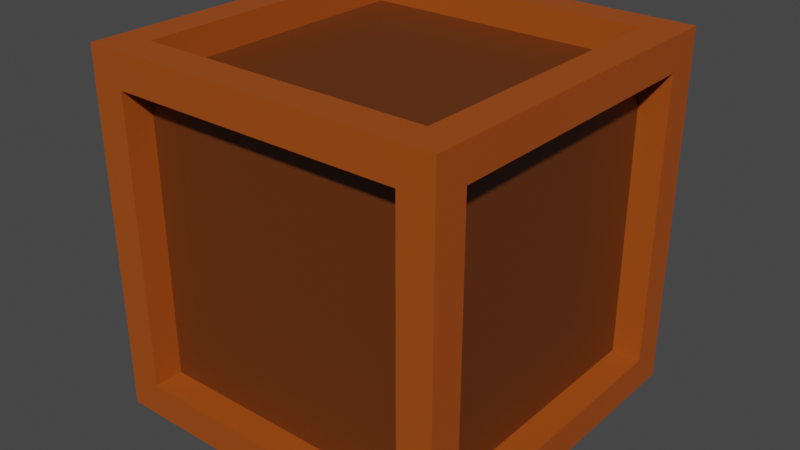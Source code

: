 # Source: Crate.blend  (saved by Blender 2.93.20; exported with 4.5.12 LTS)
import bpy
from mathutils import Matrix  # noqa: F401  (used for matrix-valued properties, if any)

bpy.ops.wm.read_factory_settings(use_empty=True)
scene = bpy.context.scene
scene.name = 'Scene'

# ---- collections
col_collection = bpy.data.collections.new('Collection'); scene.collection.children.link(col_collection)

# ---- materials (node trees are filled in below, after node groups)
mat_wood_1 = bpy.data.materials.new('Wood 1')
mat_wood_1.use_transparent_shadow = False
mat_wood_2 = bpy.data.materials.new('Wood 2')
mat_wood_2.use_transparent_shadow = False

# ---- material node trees
mat_wood_1.use_nodes = True; mat_wood_1.node_tree.nodes.clear()
_N = mat_wood_1.node_tree.nodes; _L = mat_wood_1.node_tree.links
n0 = _N.new('ShaderNodeBsdfPrincipled'); n0.name = 'Principled BSDF'; n0.location = (10, 300)
n0.distribution = 'GGX'
n0.subsurface_method = 'BURLEY'
n0.inputs[0].default_value = (0.3672, 0.07061, 0.004798, 1.0)
n0.inputs[3].default_value = 1.45
n0.inputs[27].default_value = (0.0, 0.0, 0.0, 1.0)
n0.inputs[28].default_value = 1.0
n1 = _N.new('ShaderNodeOutputMaterial'); n1.name = 'Material Output'; n1.location = (300, 300)
_L.new(n0.outputs[0], n1.inputs[0])
n1.is_active_output = True
mat_wood_2.use_nodes = True; mat_wood_2.node_tree.nodes.clear()
_N = mat_wood_2.node_tree.nodes; _L = mat_wood_2.node_tree.links
n0 = _N.new('ShaderNodeBsdfPrincipled'); n0.name = 'Principled BSDF'; n0.location = (10, 300)
n0.distribution = 'GGX'
n0.subsurface_method = 'BURLEY'
n0.inputs[0].default_value = (0.1282, 0.03079, 0.00285, 1.0)
n0.inputs[3].default_value = 1.45
n0.inputs[27].default_value = (0.0, 0.0, 0.0, 1.0)
n0.inputs[28].default_value = 1.0
n1 = _N.new('ShaderNodeOutputMaterial'); n1.name = 'Material Output'; n1.location = (300, 300)
_L.new(n0.outputs[0], n1.inputs[0])
n1.is_active_output = True

# ---- world
world_world = bpy.data.worlds.new('World'); scene.world = world_world
world_world.use_nodes = True; world_world.node_tree.nodes.clear()
_N = world_world.node_tree.nodes; _L = world_world.node_tree.links
n0 = _N.new('ShaderNodeOutputWorld'); n0.name = 'World Output'; n0.location = (300, 300)
n1 = _N.new('ShaderNodeBackground'); n1.name = 'Background'; n1.location = (10, 300)
n1.inputs[0].default_value = (0.05088, 0.05088, 0.05088, 1.0)
_L.new(n1.outputs[0], n0.inputs[0])
n0.is_active_output = True
world_world.color = (0.05088, 0.05088, 0.05088)
world_world.use_sun_shadow = False
world_world.sun_shadow_jitter_overblur = 0.0

# ---- meshes
me_cube_001 = bpy.data.meshes.new('Cube.001')
me_cube_001.from_pydata([(-0.25, -0.25, -0.25), (-0.25, -0.25, 0.25), (-0.25, 0.25, -0.25), (-0.25, 0.25, 0.25), (0.25, -0.25, -0.25), (0.25, -0.25, 0.25), (0.25, 0.25, -0.25), (0.25, 0.25, 0.25), (-0.25, -0.2028, -0.2028), (-0.25, -0.2028, 0.2028), (-0.25, 0.2028, 0.2028), (-0.25, 0.2028, -0.2028), (-0.2028, 0.25, -0.2028), (-0.2028, 0.25, 0.2028), (0.2028, 0.25, 0.2028), (0.2028, 0.25, -0.2028), (0.25, 0.2028, -0.2028), (0.25, 0.2028, 0.2028), (0.25, -0.2028, 0.2028), (0.25, -0.2028, -0.2028), (0.2028, -0.25, -0.2028), (0.2028, -0.25, 0.2028), (-0.2028, -0.25, 0.2028), (-0.2028, -0.25, -0.2028), (-0.2028, 0.2028, -0.25), (0.2028, 0.2028, -0.25), (0.2028, -0.2028, -0.25), (-0.2028, -0.2028, -0.25), (0.2028, 0.2028, 0.25), (-0.2028, 0.2028, 0.25), (-0.2028, -0.2028, 0.25), (0.2028, -0.2028, 0.25), (-0.2093, -0.2028, -0.2028), (-0.2093, -0.2028, 0.2028), (-0.2093, 0.2028, 0.2028), (-0.2093, 0.2028, -0.2028), (-0.2028, 0.2093, -0.2028), (-0.2028, 0.2093, 0.2028), (0.2028, 0.2093, 0.2028), (0.2028, 0.2093, -0.2028), (0.2093, 0.2028, -0.2028), (0.2093, 0.2028, 0.2028), (0.2093, -0.2028, 0.2028), (0.2093, -0.2028, -0.2028), (0.2028, -0.2093, -0.2028), (0.2028, -0.2093, 0.2028), (-0.2028, -0.2093, 0.2028), (-0.2028, -0.2093, -0.2028), (-0.2028, 0.2028, -0.2093), (0.2028, 0.2028, -0.2093), (0.2028, -0.2028, -0.2093), (-0.2028, -0.2028, -0.2093), (0.2028, 0.2028, 0.2093), (-0.2028, 0.2028, 0.2093), (-0.2028, -0.2028, 0.2093), (0.2028, -0.2028, 0.2093)], [], [(32, 33, 34, 35), (36, 37, 38, 39), (40, 41, 42, 43), (44, 45, 46, 47), (48, 49, 50, 51), (52, 53, 54, 55), (0, 1, 9, 8), (1, 3, 10, 9), (3, 2, 11, 10), (2, 0, 8, 11), (2, 3, 13, 12), (3, 7, 14, 13), (7, 6, 15, 14), (6, 2, 12, 15), (6, 7, 17, 16), (7, 5, 18, 17), (5, 4, 19, 18), (4, 6, 16, 19), (4, 5, 21, 20), (5, 1, 22, 21), (1, 0, 23, 22), (0, 4, 20, 23), (2, 6, 25, 24), (6, 4, 26, 25), (4, 0, 27, 26), (0, 2, 24, 27), (7, 3, 29, 28), (3, 1, 30, 29), (1, 5, 31, 30), (5, 7, 28, 31), (8, 9, 33, 32), (9, 10, 34, 33), (10, 11, 35, 34), (11, 8, 32, 35), (12, 13, 37, 36), (13, 14, 38, 37), (14, 15, 39, 38), (15, 12, 36, 39), (16, 17, 41, 40), (17, 18, 42, 41), (18, 19, 43, 42), (19, 16, 40, 43), (20, 21, 45, 44), (21, 22, 46, 45), (22, 23, 47, 46), (23, 20, 44, 47), (24, 25, 49, 48), (25, 26, 50, 49), (26, 27, 51, 50), (27, 24, 48, 51), (28, 29, 53, 52), (29, 30, 54, 53), (30, 31, 55, 54), (31, 28, 52, 55)])
me_cube_001.polygons.foreach_set('material_index', [1, 1, 1, 1, 1, 1, 0, 0, 0, 0, 0, 0, 0, 0, 0, 0, 0, 0, 0, 0, 0, 0, 0, 0, 0, 0, 0, 0, 0, 0, 0, 0, 0, 0, 0, 0, 0, 0, 0, 0, 0, 0, 0, 0, 0, 0, 0, 0, 0, 0, 0, 0, 0, 0])
_uv = me_cube_001.uv_layers.new(name='UVMap')
_uv.uv.foreach_set('vector', [0.3986, 0.0236, 0.6014, 0.0236, 0.6014, 0.2264, 0.3986, 0.2264, 0.3986, 0.2736, 0.6014, 0.2736, 0.6014, 0.4764, 0.3986, 0.4764, 0.3986, 0.5236, 0.6014, 0.5236, 0.6014, 0.7264, 0.3986, 0.7264, 0.3986, 0.7736, 0.6014, 0.7736, 0.6014, 0.9764, 0.3986, 0.9764, 0.1486, 0.5236, 0.3514, 0.5236, 0.3514, 0.7264, 0.1486, 0.7264, 0.6486, 0.5236, 0.8514, 0.5236, 0.8514, 0.7264, 0.6486, 0.7264, 0.375, 0.0, 0.625, 0.0, 0.6014, 0.0236, 0.3986, 0.0236, 0.625, 0.0, 0.625, 0.25, 0.6014, 0.2264, 0.6014, 0.0236, 0.625, 0.25, 0.375, 0.25, 0.3986, 0.2264, 0.6014, 0.2264, 0.375, 0.25, 0.375, 0.0, 0.3986, 0.0236, 0.3986, 0.2264, 0.375, 0.25, 0.625, 0.25, 0.6014, 0.2736, 0.3986, 0.2736, 0.625, 0.25, 0.625, 0.5, 0.6014, 0.4764, 0.6014, 0.2736, 0.625, 0.5, 0.375, 0.5, 0.3986, 0.4764, 0.6014, 0.4764, 0.375, 0.5, 0.375, 0.25, 0.3986, 0.2736, 0.3986, 0.4764, 0.375, 0.5, 0.625, 0.5, 0.6014, 0.5236, 0.3986, 0.5236, 0.625, 0.5, 0.625, 0.75, 0.6014, 0.7264, 0.6014, 0.5236, 0.625, 0.75, 0.375, 0.75, 0.3986, 0.7264, 0.6014, 0.7264, 0.375, 0.75, 0.375, 0.5, 0.3986, 0.5236, 0.3986, 0.7264, 0.375, 0.75, 0.625, 0.75, 0.6014, 0.7736, 0.3986, 0.7736, 0.625, 0.75, 0.625, 1.0, 0.6014, 0.9764, 0.6014, 0.7736, 0.625, 1.0, 0.375, 1.0, 0.3986, 0.9764, 0.6014, 0.9764, 0.375, 1.0, 0.375, 0.75, 0.3986, 0.7736, 0.3986, 0.9764, 0.125, 0.5, 0.375, 0.5, 0.3514, 0.5236, 0.1486, 0.5236, 0.375, 0.5, 0.375, 0.75, 0.3514, 0.7264, 0.3514, 0.5236, 0.375, 0.75, 0.125, 0.75, 0.1486, 0.7264, 0.3514, 0.7264, 0.125, 0.75, 0.125, 0.5, 0.1486, 0.5236, 0.1486, 0.7264, 0.625, 0.5, 0.875, 0.5, 0.8514, 0.5236, 0.6486, 0.5236, 0.875, 0.5, 0.875, 0.75, 0.8514, 0.7264, 0.8514, 0.5236, 0.875, 0.75, 0.625, 0.75, 0.6486, 0.7264, 0.8514, 0.7264, 0.625, 0.75, 0.625, 0.5, 0.6486, 0.5236, 0.6486, 0.7264, 0.3986, 0.0236, 0.6014, 0.0236, 0.6014, 0.0236, 0.3986, 0.0236, 0.6014, 0.0236, 0.6014, 0.2264, 0.6014, 0.2264, 0.6014, 0.0236, 0.6014, 0.2264, 0.3986, 0.2264, 0.3986, 0.2264, 0.6014, 0.2264, 0.3986, 0.2264, 0.3986, 0.0236, 0.3986, 0.0236, 0.3986, 0.2264, 0.3986, 0.2736, 0.6014, 0.2736, 0.6014, 0.2736, 0.3986, 0.2736, 0.6014, 0.2736, 0.6014, 0.4764, 0.6014, 0.4764, 0.6014, 0.2736, 0.6014, 0.4764, 0.3986, 0.4764, 0.3986, 0.4764, 0.6014, 0.4764, 0.3986, 0.4764, 0.3986, 0.2736, 0.3986, 0.2736, 0.3986, 0.4764, 0.3986, 0.5236, 0.6014, 0.5236, 0.6014, 0.5236, 0.3986, 0.5236, 0.6014, 0.5236, 0.6014, 0.7264, 0.6014, 0.7264, 0.6014, 0.5236, 0.6014, 0.7264, 0.3986, 0.7264, 0.3986, 0.7264, 0.6014, 0.7264, 0.3986, 0.7264, 0.3986, 0.5236, 0.3986, 0.5236, 0.3986, 0.7264, 0.3986, 0.7736, 0.6014, 0.7736, 0.6014, 0.7736, 0.3986, 0.7736, 0.6014, 0.7736, 0.6014, 0.9764, 0.6014, 0.9764, 0.6014, 0.7736, 0.6014, 0.9764, 0.3986, 0.9764, 0.3986, 0.9764, 0.6014, 0.9764, 0.3986, 0.9764, 0.3986, 0.7736, 0.3986, 0.7736, 0.3986, 0.9764, 0.1486, 0.5236, 0.3514, 0.5236, 0.3514, 0.5236, 0.1486, 0.5236, 0.3514, 0.5236, 0.3514, 0.7264, 0.3514, 0.7264, 0.3514, 0.5236, 0.3514, 0.7264, 0.1486, 0.7264, 0.1486, 0.7264, 0.3514, 0.7264, 0.1486, 0.7264, 0.1486, 0.5236, 0.1486, 0.5236, 0.1486, 0.7264, 0.6486, 0.5236, 0.8514, 0.5236, 0.8514, 0.5236, 0.6486, 0.5236, 0.8514, 0.5236, 0.8514, 0.7264, 0.8514, 0.7264, 0.8514, 0.5236, 0.8514, 0.7264, 0.6486, 0.7264, 0.6486, 0.7264, 0.8514, 0.7264, 0.6486, 0.7264, 0.6486, 0.5236, 0.6486, 0.5236, 0.6486, 0.7264])
me_cube_001.materials.append(mat_wood_1)
me_cube_001.materials.append(mat_wood_2)
me_cube_001.use_remesh_fix_poles = True
me_cube_001.use_remesh_preserve_attributes = False
me_cube_001.update()

# ---- objects
ob_cube = bpy.data.objects.new('Cube', me_cube_001)

# ---- transforms, parenting, visibility, modifiers, constraints
ob_cube.location = (0.0, 0.0, 0.0)

# ---- collection membership
col_collection.objects.link(ob_cube)

# ---- scene / render settings (as saved in the file)
scene.frame_start = 1; scene.frame_end = 250; scene.frame_set(1)
scene.render.engine = 'BLENDER_EEVEE_NEXT'
scene.cycles.use_denoising = False
scene.cycles.samples = 128
scene.cycles.sampling_pattern = 'TABULATED_SOBOL'
scene.cycles.use_adaptive_sampling = False
scene.cycles.use_light_tree = False
scene.view_settings.view_transform = 'Filmic'
bpy.context.view_layer.update()

# ---- added for rendering (the .blend has no active camera and no usable light): camera, sun
cam_auto = bpy.data.cameras.new('AutoCamera')
cam_auto.lens = 50.0
cam_auto.sensor_width = 36.0
cam_auto.clip_end = 1000.0
ob_auto_camera = bpy.data.objects.new('AutoCamera', cam_auto)
scene.collection.objects.link(ob_auto_camera)
ob_auto_camera.location = (0.801268, -0.961522, 0.641014)
ob_auto_camera.rotation_euler = (1.09748, -7.21219e-08, 0.694738)
scene.camera = ob_auto_camera
light_auto_sun = bpy.data.lights.new('AutoSun', 'SUN')
light_auto_sun.energy = 3.0
light_auto_sun.angle = 0.0523599
ob_auto_sun = bpy.data.objects.new('AutoSun', light_auto_sun)
scene.collection.objects.link(ob_auto_sun)
ob_auto_sun.rotation_euler = (0.872665, 0.174533, 0.523599)
bpy.context.view_layer.update()
